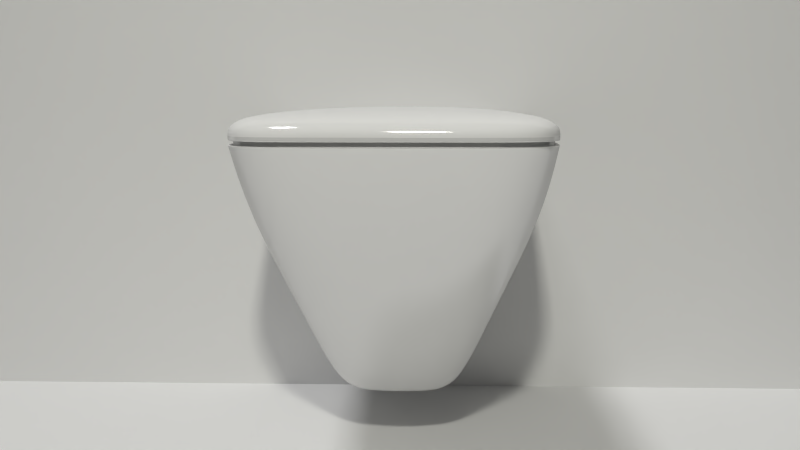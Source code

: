 # Source: Laufen_Palace_49.blend  (saved by Blender 2.66.1; exported with 4.5.12 LTS)
import bpy
from mathutils import Matrix  # noqa: F401  (used for matrix-valued properties, if any)

bpy.ops.wm.read_factory_settings(use_empty=True)
scene = bpy.context.scene
scene.name = 'Scene'

# ---- collections
col_collection_1 = bpy.data.collections.new('Collection 1'); scene.collection.children.link(col_collection_1)

# ---- materials (node trees are filled in below, after node groups)
mat_material_001 = bpy.data.materials.new('Material.001')
mat_material_001.alpha_threshold = 0.0
mat_material_001.roughness = 0.5
mat_material_001.line_color = (0.0, 0.0, 0.0, 1.0)
mat_ceramic = bpy.data.materials.new('ceramic')
mat_ceramic.alpha_threshold = 0.0
mat_ceramic.diffuse_color = (0.6189, 0.7461, 0.9551, 1.0)
mat_ceramic.roughness = 0.5
mat_ceramic.line_color = (0.0, 0.0, 0.0, 1.0)
mat_plastic = bpy.data.materials.new('plastic')
mat_plastic.alpha_threshold = 0.0
mat_plastic.diffuse_color = (0.9258, 0.9258, 0.9258, 1.0)
mat_plastic.roughness = 0.5
mat_plastic.line_color = (0.0, 0.0, 0.0, 1.0)

# ---- material node trees
mat_material_001.use_nodes = True; mat_material_001.node_tree.nodes.clear()
_N = mat_material_001.node_tree.nodes; _L = mat_material_001.node_tree.links
n0 = _N.new('ShaderNodeOutputMaterial'); n0.name = 'Material Output'; n0.location = (300, 300)
n0.width = 120
n1 = _N.new('ShaderNodeBsdfDiffuse'); n1.name = 'Diffuse BSDF'; n1.location = (10, 300)
n1.inputs[0].default_value = (0.8412, 0.8412, 0.8412, 1.0)
_L.new(n1.outputs[0], n0.inputs[0])
n0.is_active_output = True
mat_ceramic.use_nodes = True; mat_ceramic.node_tree.nodes.clear()
_N = mat_ceramic.node_tree.nodes; _L = mat_ceramic.node_tree.links
n0 = _N.new('ShaderNodeOutputMaterial'); n0.name = 'Material Output'; n0.location = (300, 300)
n0.width = 120
n1 = _N.new('ShaderNodeMixShader'); n1.name = 'Mix Shader'; n1.location = (100, 300)
n1.width = 150
n1.inputs[0].default_value = 0.3
n2 = _N.new('ShaderNodeBsdfAnisotropic'); n2.name = 'Glossy BSDF'; n2.location = (-96, 207)
n2.distribution = 'BECKMANN'
n2.inputs[1].default_value = 0.0
n3 = _N.new('ShaderNodeBsdfDiffuse'); n3.name = 'Diffuse BSDF'; n3.location = (-103, 343)
n4 = _N.new('ShaderNodeRGB'); n4.name = 'RGB'; n4.location = (-364, 277)
n4.outputs[0].default_value = (0.8, 0.8, 0.8, 1.0)
_L.new(n1.outputs[0], n0.inputs[0])
_L.new(n3.outputs[0], n1.inputs[1])
_L.new(n2.outputs[0], n1.inputs[2])
_L.new(n4.outputs[0], n3.inputs[0])
_L.new(n4.outputs[0], n2.inputs[0])
n0.is_active_output = True
mat_plastic.use_nodes = True; mat_plastic.node_tree.nodes.clear()
_N = mat_plastic.node_tree.nodes; _L = mat_plastic.node_tree.links
n0 = _N.new('ShaderNodeOutputMaterial'); n0.name = 'Material Output'; n0.location = (381, 461)
n0.width = 120
n1 = _N.new('ShaderNodeMixShader'); n1.name = 'Mix Shader'; n1.location = (110, 473)
n1.width = 150
n1.inputs[0].default_value = 0.1
n2 = _N.new('ShaderNodeBsdfDiffuse'); n2.name = 'Diffuse BSDF'; n2.location = (-90, 473)
n3 = _N.new('ShaderNodeBsdfAnisotropic'); n3.name = 'Glossy BSDF'; n3.location = (-92, 360)
n3.distribution = 'BECKMANN'
n3.inputs[1].default_value = 0.1
n4 = _N.new('ShaderNodeRGB'); n4.name = 'RGB'; n4.location = (-310, 442)
n4.outputs[0].default_value = (0.8073, 0.8073, 0.8073, 1.0)
_L.new(n1.outputs[0], n0.inputs[0])
_L.new(n3.outputs[0], n1.inputs[2])
_L.new(n2.outputs[0], n1.inputs[1])
_L.new(n4.outputs[0], n2.inputs[0])
_L.new(n4.outputs[0], n3.inputs[0])
n0.is_active_output = True

# ---- world
world_world = bpy.data.worlds.new('World'); scene.world = world_world
world_world.color = (0.05088, 0.05088, 0.05088)
world_world.use_sun_shadow = False
world_world.sun_shadow_jitter_overblur = 0.0
world_world.cycles.sampling_method = 'MANUAL'
world_world.cycles.sample_map_resolution = 256
world_world.light_settings.ao_factor = 0.1

# ---- cameras
cam_camera_001 = bpy.data.cameras.new('Camera.001')
cam_camera_001.clip_end = 100.0
cam_camera_001.lens = 35.0
cam_camera_001.sensor_width = 32.0
cam_camera_001.sensor_height = 18.0
cam_camera_001.dof.focus_distance = 0.0

# ---- lights
light_area_003 = bpy.data.lights.new('Area.003', 'AREA')
light_area_003.color = (1.0, 0.9941, 0.9039)
light_area_003.transmission_factor = 0.0
light_area_003.energy = 15.71
light_area_003.shadow_buffer_clip_start = 0.5
light_area_003.shadow_soft_size = 0.1
light_area_003.shadow_maximum_resolution = 0.006
light_area_003.use_absolute_resolution = True
light_area_003.size = 0.1
light_area_003.size_y = 0.1
light_area_003.cycles.use_multiple_importance_sampling = False
light_sun = bpy.data.lights.new('Sun', 'SUN')
light_sun.transmission_factor = 0.0
light_sun.angle = 0.1993
light_sun.energy = 1.0
light_sun.shadow_buffer_clip_start = 0.5
light_sun.shadow_soft_size = 0.1
light_sun.shadow_cascade_max_distance = 1000.0
light_sun.cycles.use_multiple_importance_sampling = False

# ---- meshes
me_plane = bpy.data.meshes.new('Plane')
me_plane.from_pydata([(1.0, -1.0, 0.0), (-1.0, -1.0, 0.0), (1.0, 1.0, 0.0), (-1.0, 1.0, 0.0), (1.0, 0.251, 0.0), (-1.0, 0.251, 0.0), (-1.0, 0.251, 1.362), (1.0, 0.251, 1.362)], [], [(5, 4, 2, 3), (1, 0, 4, 5), (5, 4, 7, 6)])
me_plane.materials.append(mat_material_001)
me_plane.use_remesh_preserve_volume = False
me_plane.use_remesh_preserve_attributes = False
me_plane.use_mirror_vertex_groups = False
me_plane.update()
me_laufen = bpy.data.meshes.new('Laufen')
me_laufen.from_pydata([(-0.4219, -0.06681, -0.7107), (-0.4219, 0.9994, -0.7541), (0.4219, 0.9994, -0.7541), (0.4219, -0.06681, -0.7107), (-1.0, -1.0, 1.0), (-1.0, 0.9994, 1.0), (1.0, 0.9994, 1.0), (1.0, -1.0, 1.0), (-0.3333, 0.9994, 1.0), (0.3333, 0.9994, 1.0), (0.1406, 0.9994, -0.7541), (-0.1406, 0.9994, -0.7541), (0.3333, -1.0, 1.0), (-0.3333, -1.0, 1.0), (-0.1406, -0.153, -0.7107), (0.1406, -0.153, -0.7107), (-1.0, 0.9994, 1.0), (-0.4219, 0.9994, -0.7541), (1.0, 0.9994, 1.0), (0.4219, 0.9994, -0.7541), (-0.1406, 0.9994, -0.7541), (0.1406, 0.9994, -0.7541), (0.3333, 0.9994, 1.031), (-0.3333, 0.9994, 1.031), (0.1406, 0.2322, -0.7404), (-0.1406, 0.2322, -0.7404), (1.0, -0.4896, 1.0), (-0.4219, 0.2322, -0.7404), (0.4219, 0.2322, -0.7404), (-1.0, -0.4896, 1.0), (-0.3333, -0.4896, 1.031), (0.3333, -0.4896, 1.031), (-1.0, 0.9994, 0.8723), (-1.0, -1.0, 0.8723), (1.0, 0.9994, 0.8723), (1.0, -1.0, 0.8723), (-0.3333, 0.9994, 0.8723), (0.3333, 0.9994, 0.8723), (0.3333, -1.0, 0.8723), (-0.3333, -1.0, 0.8723), (-1.0, 0.9994, 0.8723), (1.0, 0.9994, 0.8723), (-1.0, -0.4896, 0.8723), (1.0, -0.4896, 0.8723), (-0.3333, 0.9994, 0.8488), (1.0, -1.0, 0.8488), (1.0, 0.9994, 0.8488), (-1.0, 0.9994, 0.8488), (-1.0, -1.0, 0.8488), (1.0, -0.4896, 0.8488), (-1.0, -0.4896, 0.8488), (1.0, 0.9994, 0.8488), (0.3248, 0.9765, 0.8491), (0.3248, -0.9721, 0.8491), (-0.3248, -0.9721, 0.8491), (-0.9743, 0.9765, 0.8491), (0.9743, 0.9765, 0.8491), (-0.9743, -0.4748, 0.8491), (0.9743, -0.4748, 0.8491), (-0.9743, -0.9721, 0.8491), (0.9743, -0.4748, 0.872), (-0.9743, -0.4748, 0.872), (0.9743, 0.9765, 0.872), (-0.9743, 0.9765, 0.872), (-1.021, 0.9994, 0.4464), (1.021, 0.9994, 0.4464), (0.8526, -0.8202, 0.4464), (-0.3737, 0.9994, 0.4464), (0.3737, 0.9994, 0.4464), (0.3737, -0.8421, 0.4464), (-0.3737, -0.8421, 0.4464), (-1.021, 0.9994, 0.4464), (0.9743, -0.9721, 0.872), (0.9743, 0.9765, 0.872), (-0.9743, -0.9721, 0.872), (-0.9743, 0.9765, 0.872), (-0.3248, -0.9721, 0.872), (0.3248, -0.9721, 0.872), (0.3248, 0.9765, 0.872), (-0.3248, 0.9765, 0.872), (-1.0, 0.9994, 0.8488), (-0.3333, -1.0, 0.8488), (0.3333, -1.0, 0.8488), (0.3333, 0.9994, 0.8488), (1.021, 0.9994, 0.4464), (-1.021, -0.2532, 0.4464), (1.021, -0.2532, 0.4464), (-0.8526, -0.8202, 0.4464), (-0.9743, 0.9765, 0.8491), (0.9743, 0.9765, 0.8491), (0.9743, -0.9721, 0.8491), (-0.3248, 0.9765, 0.8491), (-1.0, -1.0, 0.8737), (-1.0, 0.9994, 0.8737), (1.0, 0.9994, 0.8737), (1.0, -1.0, 0.8737), (-0.3333, 0.9994, 0.8737), (0.3333, 0.9994, 0.8737), (0.3333, -1.0, 0.8737), (-0.3333, -1.0, 0.8737), (-1.0, 0.9994, 0.8737), (1.0, 0.9994, 0.8737), (-1.0, -0.4896, 0.8737), (1.0, -0.4896, 0.8737), (-1.0, 0.9994, 0.8488), (-0.3333, 0.9994, 0.8488), (1.0, 0.9994, 0.8488), (1.0, -1.0, 0.8488), (0.5042, 0.9994, -0.5823), (-0.5692, 0.1708, -0.379), (0.5692, 0.1708, -0.379), (-0.6598, -0.4093, -0.1825), (-0.5042, 0.9994, -0.5823), (0.5042, 0.9994, -0.5823), (0.6598, -0.4093, -0.1825), (-0.1681, 0.9994, -0.5823), (-0.3333, -1.0, 0.8488), (0.3333, 0.9994, 0.8488), (0.3333, -1.0, 0.8488), (-1.0, 0.9994, 0.8488), (1.0, 0.9994, 0.8488), (-1.0, -1.0, 0.8488), (-1.0, -0.4896, 0.8488), (1.0, -0.4896, 0.8488), (-0.5042, 0.9994, -0.5823), (-0.1897, -0.4937, -0.1825), (0.1897, -0.4937, -0.1825), (0.1681, 0.9994, -0.5823), (-0.9743, -0.9721, 0.872), (-0.9743, -0.4748, 0.872), (0.9743, 0.9765, 0.872), (0.9743, -0.4748, 0.872), (0.3248, 0.9765, 0.872), (0.3248, -0.9721, 0.872), (-0.3248, -0.9721, 0.872), (-0.9743, 0.9765, 0.872), (0.9743, -0.9721, 0.872), (0.9743, 0.9765, 0.872), (-0.3248, 0.9765, 0.872), (-0.9743, 0.9765, 0.872), (-0.9743, 0.9765, 0.8491), (-0.3248, -0.9721, 0.8491), (0.3248, -0.9721, 0.8491), (0.3248, 0.9765, 0.8491), (0.9743, -0.4748, 0.8491), (0.9743, 0.9765, 0.8491), (-0.9743, -0.4748, 0.8491), (-0.9743, -0.9721, 0.8491), (-0.9743, 0.9765, 0.8491), (-0.3248, 0.9765, 0.8491), (0.9743, 0.9765, 0.8491), (0.9743, -0.9721, 0.8491)], [], [(124, 112, 1, 17), (127, 113, 2, 10), (110, 114, 3, 28), (125, 111, 0, 14), (21, 10, 2, 19), (23, 8, 5, 16), (112, 115, 11, 1), (115, 127, 10, 11), (114, 126, 15, 3), (126, 125, 14, 15), (17, 1, 11, 20), (20, 11, 10, 21), (18, 6, 9, 22), (22, 9, 8, 23), (109, 124, 17, 27), (113, 108, 19, 2), (24, 21, 19, 28), (30, 23, 16, 29), (27, 17, 20, 25), (25, 20, 21, 24), (26, 18, 22, 31), (31, 22, 23, 30), (13, 30, 29, 4), (15, 24, 28, 3), (0, 27, 25, 14), (7, 26, 31, 12), (12, 31, 30, 13), (108, 110, 28, 19), (14, 25, 24, 15), (111, 109, 27, 0), (100, 93, 32, 40), (97, 94, 34, 37), (103, 95, 35, 43), (99, 92, 33, 39), (93, 96, 36, 32), (96, 97, 37, 36), (95, 98, 38, 35), (98, 99, 39, 38), (102, 100, 40, 42), (94, 101, 41, 34), (101, 103, 43, 41), (92, 102, 42, 33), (39, 33, 74, 76), (140, 148, 88, 55), (42, 40, 63, 61), (107, 118, 69, 66), (83, 44, 91, 52), (46, 83, 52, 89), (43, 35, 72, 60), (44, 47, 88, 91), (38, 39, 76, 77), (81, 82, 53, 54), (106, 120, 84, 65), (49, 51, 56, 58), (48, 81, 54, 59), (122, 119, 71, 85), (37, 34, 73, 78), (123, 107, 66, 86), (36, 37, 78, 79), (47, 80, 55, 88), (151, 142, 53, 90), (104, 105, 67, 64), (35, 38, 77, 72), (105, 117, 68, 67), (33, 42, 61, 74), (119, 104, 64, 71), (32, 36, 79, 75), (148, 149, 91, 88), (118, 116, 70, 69), (120, 123, 86, 84), (116, 121, 87, 70), (121, 122, 85, 87), (149, 143, 52, 91), (117, 106, 65, 68), (150, 145, 56, 89), (80, 50, 57, 55), (143, 150, 89, 52), (50, 48, 59, 57), (45, 49, 58, 90), (82, 45, 90, 53), (40, 32, 75, 63), (34, 41, 62, 73), (41, 43, 60, 62), (147, 146, 57, 59), (142, 141, 54, 53), (51, 46, 89, 56), (144, 151, 90, 58), (141, 147, 59, 54), (146, 140, 55, 57), (145, 144, 58, 56), (16, 5, 93, 100), (9, 6, 94, 97), (26, 7, 95, 103), (13, 4, 92, 99), (5, 8, 96, 93), (8, 9, 97, 96), (7, 12, 98, 95), (12, 13, 99, 98), (29, 16, 100, 102), (6, 18, 101, 94), (18, 26, 103, 101), (4, 29, 102, 92), (80, 47, 104, 119), (45, 82, 118, 107), (44, 83, 117, 105), (82, 81, 116, 118), (49, 45, 107, 123), (83, 46, 106, 117), (86, 66, 114, 110), (81, 48, 121, 116), (69, 70, 125, 126), (50, 80, 119, 122), (48, 50, 122, 121), (85, 71, 124, 109), (47, 44, 105, 104), (51, 49, 123, 120), (87, 85, 109, 111), (46, 51, 120, 106), (65, 84, 108, 113), (71, 64, 112, 124), (70, 87, 111, 125), (67, 68, 127, 115), (64, 67, 115, 112), (66, 69, 126, 114), (68, 65, 113, 127), (84, 86, 110, 108), (63, 75, 139, 135), (72, 77, 133, 136), (75, 79, 138, 139), (79, 78, 132, 138), (73, 62, 130, 137), (78, 73, 137, 132), (74, 61, 129, 128), (77, 76, 134, 133), (60, 72, 136, 131), (76, 74, 128, 134), (61, 63, 135, 129), (62, 60, 131, 130), (138, 132, 143, 149), (130, 131, 144, 145), (133, 134, 141, 142), (134, 128, 147, 141), (128, 129, 146, 147), (131, 136, 151, 144), (136, 133, 142, 151), (129, 135, 140, 146), (135, 139, 148, 140), (137, 130, 145, 150), (132, 137, 150, 143), (139, 138, 149, 148)])
me_laufen.polygons.foreach_set('use_smooth', [True] * 150)
me_laufen.polygons.foreach_set('material_index', [0, 0, 0, 0, 0, 1, 0, 0, 0, 0, 0, 0, 1, 1, 0, 0, 0, 1, 0, 0, 1, 1, 1, 0, 0, 1, 1, 0, 0, 0, 0, 0, 0, 0, 0, 0, 0, 0, 0, 0, 0, 0, 0, 0, 0, 0, 0, 0, 0, 0, 0, 0, 0, 0, 0, 0, 0, 0, 0, 0, 0, 0, 0, 0, 0, 0, 0, 0, 0, 0, 0, 0, 0, 0, 0, 0, 0, 0, 0, 0, 0, 0, 0, 0, 0, 0, 0, 0, 0, 0, 1, 1, 1, 1, 1, 1, 1, 1, 1, 1, 1, 1, 0, 0, 0, 0, 0, 0, 0, 0, 0, 0, 0, 0, 0, 0, 0, 0, 0, 0, 0, 0, 0, 0, 0, 0, 0, 0, 0, 0, 0, 0, 0, 0, 0, 0, 0, 0, 0, 0, 0, 0, 0, 0, 0, 0, 0, 0, 0, 0])
me_laufen.materials.append(mat_ceramic)
me_laufen.materials.append(mat_plastic)
me_laufen.use_remesh_preserve_volume = False
me_laufen.use_remesh_preserve_attributes = False
me_laufen.use_mirror_vertex_groups = False
me_laufen.update()

# ---- objects
ob_area_002 = bpy.data.objects.new('Area.002', light_area_003)
ob_plane = bpy.data.objects.new('Plane', me_plane)
ob_sun = bpy.data.objects.new('Sun', light_sun)
ob_camera = bpy.data.objects.new('Camera', cam_camera_001)
ob_laufen = bpy.data.objects.new('Laufen', me_laufen)

# ---- transforms, parenting, visibility, modifiers, constraints
ob_area_002.location = (-0.9098, -1.564, 1.231)
ob_area_002.rotation_euler = (0.257, 0.8164, -1.249)
ob_area_002.lineart.crease_threshold = 0.0
ob_plane.location = (-1.404, 0.0, -0.2148)
ob_plane.scale = (1.365, 1.0, 1.0)
ob_plane.lineart.crease_threshold = 0.0
ob_sun.location = (-3.117, -0.6767, 6.345)
ob_sun.rotation_euler = (0.1712, -0.3035, -0.07941)
ob_sun.lineart.crease_threshold = 0.0
ob_camera.location = (-0.8889, -1.108, 0.2367)
ob_camera.rotation_euler = (1.431, 1.61e-06, 0.0308)
ob_camera.lineart.crease_threshold = 0.0
ob_laufen.location = (-0.9248, 0.00614, 0.009169)
ob_laufen.scale = (0.18, 0.245, 0.215)
ob_laufen.lineart.crease_threshold = 0.0
_m = ob_laufen.modifiers.new('Subsurf', 'SUBSURF')
_m.uv_smooth = 'PRESERVE_CORNERS'
_m.levels = 3
_m.render_levels = 3
_m.show_only_control_edges = False

# ---- collection membership
col_collection_1.objects.link(ob_area_002)
col_collection_1.objects.link(ob_plane)
col_collection_1.objects.link(ob_sun)
col_collection_1.objects.link(ob_camera)
col_collection_1.objects.link(ob_laufen)

# ---- scene / render settings (as saved in the file)
scene.camera = ob_camera
scene.frame_start = 1; scene.frame_end = 250; scene.frame_set(1)
scene.render.engine = 'CYCLES'
scene.render.image_settings.color_mode = 'RGB'
scene.render.image_settings.compression = 90
scene.render.resolution_percentage = 30
scene.render.dither_intensity = 0.0
scene.render.bake_margin = 2
scene.cycles.use_denoising = False
scene.cycles.samples = 70
scene.cycles.sampling_pattern = 'TABULATED_SOBOL'
scene.cycles.light_sampling_threshold = 0.0
scene.cycles.use_adaptive_sampling = False
scene.cycles.use_light_tree = False
scene.cycles.caustics_reflective = False
scene.cycles.caustics_refractive = False
scene.cycles.blur_glossy = 0.0
scene.cycles.max_bounces = 128
scene.cycles.diffuse_bounces = 128
scene.cycles.glossy_bounces = 128
scene.cycles.transmission_bounces = 128
scene.cycles.volume_bounces = 1
scene.cycles.transparent_max_bounces = 128
scene.cycles.pixel_filter_type = 'GAUSSIAN'
scene.cycles.sample_clamp_indirect = 0.0
scene.view_settings.view_transform = 'Standard'
bpy.context.view_layer.update()
